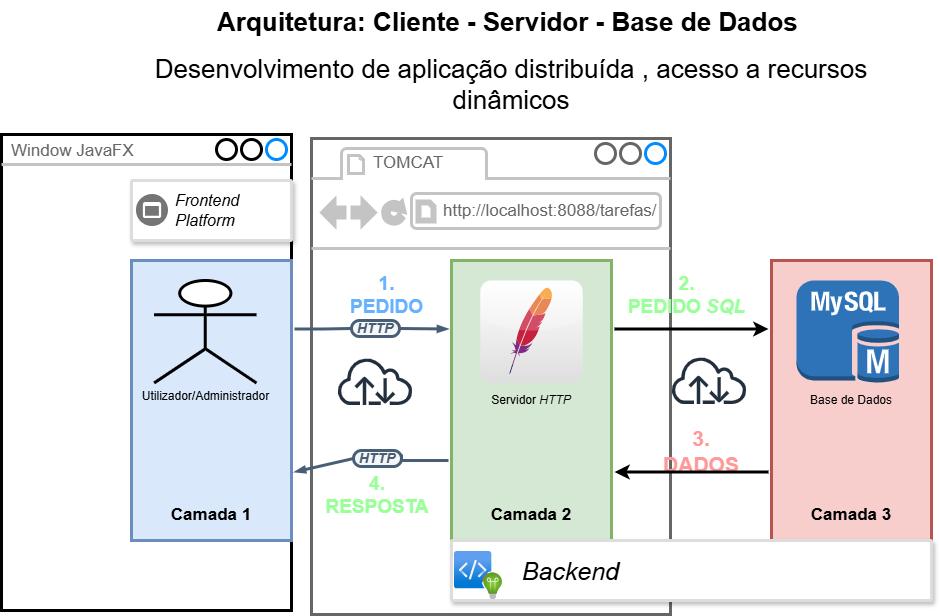

The diagram above was exported from draw.io. Its source (the exported page's mxGraphModel, read from the mxfile embedded in the PNG):
<mxGraphModel dx="967" dy="864" grid="1" gridSize="10" guides="1" tooltips="1" connect="1" arrows="1" fold="1" page="1" pageScale="1" pageWidth="1100" pageHeight="850" math="0" shadow="0">
  <root>
    <mxCell id="0" />
    <mxCell id="1" parent="0" />
    <mxCell id="2" parent="1" style="strokeWidth=3;shadow=0;dashed=0;align=center;html=1;shape=mxgraph.mockup.containers.browserWindow;rSize=0;strokeColor=#666666;strokeColor2=#008cff;strokeColor3=#c4c4c4;mainText=,;recursiveResize=0;" value="" vertex="1">
      <mxGeometry height="476" width="359" x="380" y="158" as="geometry" />
    </mxCell>
    <mxCell id="3" parent="2" style="strokeWidth=3;shadow=0;dashed=0;align=center;html=1;shape=mxgraph.mockup.containers.anchor;fontSize=17;fontColor=#666666;align=left;whiteSpace=wrap;" value="TOMCAT&amp;nbsp;" vertex="1">
      <mxGeometry height="26" width="110" x="60" y="12" as="geometry" />
    </mxCell>
    <mxCell id="4" parent="2" style="strokeWidth=3;shadow=0;dashed=0;align=center;html=1;shape=mxgraph.mockup.containers.anchor;rSize=0;fontSize=17;fontColor=#666666;align=left;" value="http://localhost:8088/tarefas/" vertex="1">
      <mxGeometry height="26" width="250" x="130" y="60" as="geometry" />
    </mxCell>
    <mxCell id="5" parent="2" style="text;html=1;whiteSpace=wrap;strokeColor=none;fillColor=none;align=center;verticalAlign=middle;rounded=0;strokeWidth=3;fontColor=#66B2FF;" value="&lt;font style=&quot;font-size: 19px;&quot;&gt;&lt;b&gt;1. PEDIDO&lt;/b&gt;&lt;/font&gt;" vertex="1">
      <mxGeometry height="30" width="79" x="36" y="142" as="geometry" />
    </mxCell>
    <mxCell id="6" parent="2" style="text;html=1;whiteSpace=wrap;strokeColor=none;fillColor=none;align=center;verticalAlign=middle;rounded=0;strokeWidth=3;" value="&lt;font style=&quot;color: rgb(153, 255, 153); font-size: 19px;&quot;&gt;&lt;b&gt;4.&lt;/b&gt;&lt;/font&gt;&lt;div style=&quot;color: rgb(153, 255, 153);&quot;&gt;&lt;span style=&quot;font-size: 19px;&quot;&gt;&lt;b&gt;RESPOSTA&lt;/b&gt;&lt;/span&gt;&lt;/div&gt;" vertex="1">
      <mxGeometry height="30" width="60" x="36" y="342" as="geometry" />
    </mxCell>
    <mxCell id="7" parent="1" style="strokeWidth=3;shadow=0;dashed=0;align=center;html=1;shape=mxgraph.mockup.containers.window;align=left;verticalAlign=top;spacingLeft=8;strokeColor2=#008cff;strokeColor3=#c4c4c4;fontColor=#666666;mainText=;fontSize=17;labelBackgroundColor=none;whiteSpace=wrap;" value="Window JavaFX" vertex="1">
      <mxGeometry height="476" width="290" x="70" y="154" as="geometry" />
    </mxCell>
    <mxCell id="8" parent="1" style="rounded=0;whiteSpace=wrap;html=1;strokeWidth=3;perimeterSpacing=3;fillColor=#f8cecc;strokeColor=#b85450;" value="Base de Dados" vertex="1">
      <mxGeometry height="280" width="160" x="840" y="280" as="geometry" />
    </mxCell>
    <mxCell id="9" parent="1" style="outlineConnect=0;dashed=0;verticalLabelPosition=bottom;verticalAlign=top;align=center;html=1;shape=mxgraph.aws3.mysql_db_instance;fillColor=#2E73B8;gradientColor=none;labelPerimeter=1;strokeWidth=3;perimeterSpacing=3;" value="" vertex="1">
      <mxGeometry height="102.4" width="102.4" x="865" y="300" as="geometry" />
    </mxCell>
    <mxCell id="10" parent="1" style="rounded=0;whiteSpace=wrap;html=1;strokeWidth=3;perimeterSpacing=3;fillColor=#d5e8d4;strokeColor=#82b366;" value="Servidor &lt;i&gt;HTTP&lt;/i&gt;" vertex="1">
      <mxGeometry height="280" width="160" x="520" y="280" as="geometry" />
    </mxCell>
    <mxCell id="11" parent="1" style="rounded=0;whiteSpace=wrap;html=1;strokeWidth=3;perimeterSpacing=3;fillColor=#dae8fc;strokeColor=#6c8ebf;" value="" vertex="1">
      <mxGeometry height="280" width="160" x="200" y="280" as="geometry" />
    </mxCell>
    <mxCell id="12" parent="1" style="strokeColor=#dddddd;fillColor=#FFFFFF;shadow=1;strokeWidth=3;rounded=1;absoluteArcSize=1;arcSize=2;" value="" vertex="1">
      <mxGeometry height="60" width="160" x="200" y="200" as="geometry" />
    </mxCell>
    <mxCell id="13" parent="12" style="sketch=0;dashed=0;connectable=0;html=1;fillColor=#757575;strokeColor=none;shape=mxgraph.gcp2.frontend_platform_services;part=1;labelPosition=right;verticalLabelPosition=middle;align=left;verticalAlign=middle;spacingLeft=5;fontSize=12;labelPerimeter=1;strokeWidth=3;" value="&lt;i&gt;&lt;font style=&quot;font-size: 16px;&quot;&gt;Frontend&lt;br&gt;Platform&amp;nbsp;&lt;/font&gt;&lt;/i&gt;" vertex="1">
      <mxGeometry height="32" relative="1" width="32" y="0.5" as="geometry">
        <mxPoint x="5" y="-16" as="offset" />
      </mxGeometry>
    </mxCell>
    <mxCell id="14" parent="1" style="text;html=1;whiteSpace=wrap;overflow=hidden;rounded=0;align=center;strokeWidth=3;" value="&lt;h1 style=&quot;margin-top: 0px;&quot;&gt;&lt;font style=&quot;font-size: 26px;&quot;&gt;Arquitetura: Cliente - Servidor - Base de Dados&amp;nbsp;&lt;/font&gt;&lt;/h1&gt;&lt;p&gt;&lt;font face=&quot;Helvetica&quot; style=&quot;font-size: 26px;&quot;&gt;Desenvolvimento de aplicação distribuída , a&lt;span style=&quot;background-color: transparent;&quot;&gt;cesso a recursos dinâmicos&lt;/span&gt;&lt;/font&gt;&lt;/p&gt;" vertex="1">
      <mxGeometry height="120" width="800" x="180" y="20" as="geometry" />
    </mxCell>
    <mxCell id="15" parent="1" style="text;html=1;whiteSpace=wrap;strokeColor=none;fillColor=none;align=center;verticalAlign=middle;rounded=0;strokeWidth=3;" value="&lt;b&gt;&lt;font style=&quot;font-size: 17px;&quot;&gt;Camada 2&lt;/font&gt;&lt;/b&gt;" vertex="1">
      <mxGeometry height="30" width="90" x="555" y="520" as="geometry" />
    </mxCell>
    <mxCell id="16" parent="1" style="text;html=1;whiteSpace=wrap;strokeColor=none;fillColor=none;align=center;verticalAlign=middle;rounded=0;fontStyle=1;strokeWidth=3;" value="&lt;span&gt;&lt;font style=&quot;font-size: 17px;&quot;&gt;Camada 3&lt;/font&gt;&lt;/span&gt;" vertex="1">
      <mxGeometry height="30" width="90" x="875" y="520" as="geometry" />
    </mxCell>
    <mxCell id="17" parent="1" style="text;html=1;whiteSpace=wrap;strokeColor=none;fillColor=none;align=center;verticalAlign=middle;rounded=0;strokeWidth=3;" value="&lt;b&gt;&lt;font style=&quot;font-size: 17px;&quot;&gt;Camada 1&lt;/font&gt;&lt;/b&gt;" vertex="1">
      <mxGeometry height="30" width="90" x="235" y="520" as="geometry" />
    </mxCell>
    <mxCell id="18" parent="1" style="shape=umlActor;verticalLabelPosition=bottom;verticalAlign=top;html=1;outlineConnect=0;labelPerimeter=1;strokeWidth=3;" value="Utilizador/Administrador" vertex="1">
      <mxGeometry height="102.4" width="102.4" x="222.6" y="300" as="geometry" />
    </mxCell>
    <mxCell id="19" parent="1" style="dashed=0;outlineConnect=0;html=1;align=center;labelPosition=center;verticalLabelPosition=bottom;verticalAlign=top;shape=mxgraph.webicons.apache;gradientColor=#DFDEDE;labelPerimeter=1;strokeWidth=3;" value="" vertex="1">
      <mxGeometry height="102.4" width="102.4" x="548.8" y="300" as="geometry" />
    </mxCell>
    <mxCell id="20" parent="1" style="rounded=1;whiteSpace=wrap;html=1;arcSize=50;strokeColor=#475E75;fillColor=#F5F6F7;strokeWidth=3;fontColor=#475E75;fontStyle=1;fontSize=10;roundedPerimeterPoints=1;" value="&lt;i&gt;&lt;font style=&quot;font-size: 14px;&quot;&gt;HTTP&lt;/font&gt;&lt;/i&gt;" vertex="1">
      <mxGeometry height="16" width="48" x="420" y="340" as="geometry" />
    </mxCell>
    <mxCell id="21" edge="1" parent="1" source="11" style="endArrow=none;html=1;strokeColor=#475E75;bendable=1;rounded=0;endFill=0;endSize=4;strokeWidth=3;startSize=4;startArrow=none;startFill=0;entryX=0;entryY=0.5;entryDx=0;entryDy=0;elbow=vertical;edgeStyle=orthogonalEdgeStyle;defaultLabelBackgroundColor=page;exitX=1;exitY=0.25;exitDx=0;exitDy=0;" target="20" value="">
      <mxGeometry relative="1" x="0.2678" as="geometry">
        <Array as="points" />
        <mxPoint x="310" y="420" as="sourcePoint" />
      </mxGeometry>
    </mxCell>
    <mxCell id="22" edge="1" parent="1" source="20" style="endArrow=blockThin;html=1;strokeColor=#475E75;bendable=1;rounded=0;endFill=1;endSize=4;strokeWidth=3;startSize=4;startArrow=none;startFill=0;exitX=1;exitY=0.5;exitDx=0;exitDy=0;defaultLabelBackgroundColor=page;entryX=0;entryY=0.25;entryDx=0;entryDy=0;" target="10" value="">
      <mxGeometry relative="1" as="geometry">
        <mxPoint x="495.79999999999995" y="366.0303448275861" as="targetPoint" />
      </mxGeometry>
    </mxCell>
    <mxCell id="23" parent="1" style="rounded=1;whiteSpace=wrap;html=1;arcSize=50;strokeColor=#475E75;fillColor=#F5F6F7;strokeWidth=3;fontColor=#475E75;fontStyle=1;fontSize=10;roundedPerimeterPoints=1;" value="&lt;i&gt;&lt;font style=&quot;font-size: 14px;&quot;&gt;HTTP&lt;/font&gt;&lt;/i&gt;" vertex="1">
      <mxGeometry height="16" width="48" x="422" y="470" as="geometry" />
    </mxCell>
    <mxCell id="24" edge="1" parent="1" source="10" style="endArrow=none;html=1;strokeColor=#475E75;bendable=1;rounded=0;endFill=0;endSize=4;strokeWidth=3;startSize=4;startArrow=none;startFill=0;entryX=1;entryY=0.25;entryDx=0;entryDy=0;elbow=vertical;edgeStyle=orthogonalEdgeStyle;defaultLabelBackgroundColor=page;" target="23" value="">
      <mxGeometry relative="1" x="0.4528" as="geometry">
        <Array as="points">
          <mxPoint x="470" y="480" />
        </Array>
        <mxPoint x="450" y="380" as="sourcePoint" />
      </mxGeometry>
    </mxCell>
    <mxCell id="25" edge="1" parent="1" source="23" style="endArrow=blockThin;html=1;strokeColor=#475E75;bendable=1;rounded=0;endFill=1;endSize=4;strokeWidth=3;startSize=4;startArrow=none;startFill=0;exitX=0;exitY=0.5;exitDx=0;exitDy=0;defaultLabelBackgroundColor=page;entryX=1;entryY=0.75;entryDx=0;entryDy=0;" target="11" value="">
      <mxGeometry relative="1" as="geometry">
        <mxPoint x="664" y="338" as="targetPoint" />
      </mxGeometry>
    </mxCell>
    <mxCell id="26" parent="1" style="sketch=0;outlineConnect=0;fontColor=#232F3E;gradientColor=none;fillColor=#232F3D;strokeColor=none;dashed=0;verticalLabelPosition=bottom;verticalAlign=top;align=center;html=1;fontSize=12;fontStyle=0;aspect=fixed;pointerEvents=1;shape=mxgraph.aws4.internet;labelPerimeter=1;strokeWidth=3;" value="" vertex="1">
      <mxGeometry height="48" width="78" x="405" y="377" as="geometry" />
    </mxCell>
    <mxCell id="27" parent="1" style="sketch=0;outlineConnect=0;fontColor=#232F3E;gradientColor=none;fillColor=#232F3D;strokeColor=none;dashed=0;verticalLabelPosition=bottom;verticalAlign=top;align=center;html=1;fontSize=12;fontStyle=0;aspect=fixed;pointerEvents=1;shape=mxgraph.aws4.internet;labelPerimeter=1;strokeWidth=3;" value="" vertex="1">
      <mxGeometry height="48" width="78" x="739" y="376" as="geometry" />
    </mxCell>
    <mxCell id="28" parent="1" style="text;html=1;whiteSpace=wrap;strokeColor=none;fillColor=none;align=center;verticalAlign=middle;rounded=0;strokeWidth=3;fontColor=#99FF99;" value="&lt;font style=&quot;font-size: 19px;&quot;&gt;&lt;b&gt;2.&lt;/b&gt;&lt;/font&gt;&lt;div&gt;&lt;font style=&quot;font-size: 19px;&quot;&gt;&lt;b&gt;PEDIDO &lt;i style=&quot;&quot;&gt;SQL&lt;/i&gt;&lt;/b&gt;&lt;/font&gt;&lt;/div&gt;" vertex="1">
      <mxGeometry height="30" width="151" x="680" y="300" as="geometry" />
    </mxCell>
    <mxCell id="29" parent="1" style="text;html=1;whiteSpace=wrap;strokeColor=none;fillColor=none;align=center;verticalAlign=middle;rounded=0;strokeWidth=3;fontColor=#FF9999;" value="&lt;font style=&quot;font-size: 21px;&quot;&gt;&lt;b&gt;3.&lt;/b&gt;&lt;/font&gt;&lt;div&gt;&lt;font style=&quot;font-size: 21px;&quot;&gt;&lt;b&gt;DADOS&lt;/b&gt;&lt;/font&gt;&lt;/div&gt;" vertex="1">
      <mxGeometry height="30" width="140" x="700" y="456" as="geometry" />
    </mxCell>
    <mxCell id="30" parent="1" style="strokeColor=#dddddd;fillColor=#FFFFFF;shadow=1;strokeWidth=3;rounded=1;absoluteArcSize=1;arcSize=2;" value="" vertex="1">
      <mxGeometry height="60" width="480" x="520" y="560" as="geometry" />
    </mxCell>
    <mxCell id="31" parent="30" style="sketch=0;dashed=0;connectable=0;html=1;fillColor=#757575;strokeColor=none;shape=mxgraph.gcp2.frontend_platform_services;part=1;labelPosition=right;verticalLabelPosition=middle;align=left;verticalAlign=middle;spacingLeft=5;fontSize=12;labelPerimeter=1;strokeWidth=3;" value="&lt;i&gt;&lt;font style=&quot;font-size: 25px;&quot;&gt;&lt;span style=&quot;white-space: pre;&quot;&gt;&#09;&lt;/span&gt;Backend&lt;/font&gt;&lt;/i&gt;" vertex="1">
      <mxGeometry height="32" relative="1" width="32" y="0.5" as="geometry">
        <mxPoint x="5" y="-16" as="offset" />
      </mxGeometry>
    </mxCell>
    <mxCell id="32" parent="30" style="image;aspect=fixed;html=1;align=center;fontSize=12;image=img/lib/azure2/devops/Code_Optimization.svg;points=[[0.389,0,0],[0.5,0.779,0],[0,0.389,0],[0.945,0.5,0],[0.76,0.013,0],[0.86,0.985,0],[0.013,0.76,0],[0.018,0.013,0]];labelPerimeter=1;strokeWidth=3;" value="" vertex="1">
      <mxGeometry height="48" width="48" x="3" y="11" as="geometry" />
    </mxCell>
    <mxCell id="33" edge="1" parent="1" source="10" style="endArrow=classic;html=1;rounded=0;defaultLabelBackgroundColor=page;entryX=0;entryY=0.25;entryDx=0;entryDy=0;exitX=1;exitY=0.25;exitDx=0;exitDy=0;strokeWidth=3;" target="8" value="">
      <mxGeometry height="50" relative="1" width="50" as="geometry">
        <mxPoint x="580" y="400" as="sourcePoint" />
        <mxPoint x="630" y="350" as="targetPoint" />
      </mxGeometry>
    </mxCell>
    <mxCell id="34" edge="1" parent="1" source="8" style="endArrow=classic;html=1;rounded=0;defaultLabelBackgroundColor=page;exitX=0;exitY=0.75;exitDx=0;exitDy=0;entryX=1;entryY=0.75;entryDx=0;entryDy=0;strokeWidth=3;" target="10" value="">
      <mxGeometry height="50" relative="1" width="50" as="geometry">
        <mxPoint x="580" y="400" as="sourcePoint" />
        <mxPoint x="630" y="350" as="targetPoint" />
      </mxGeometry>
    </mxCell>
  </root>
</mxGraphModel>